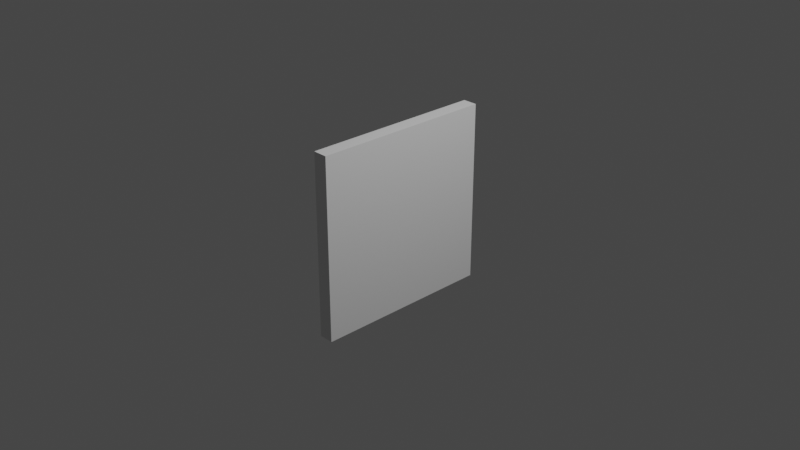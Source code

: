 # Source: Arrow_Wall.blend  (saved by Blender 2.93.21; exported with 4.5.12 LTS)
import bpy
from mathutils import Matrix  # noqa: F401  (used for matrix-valued properties, if any)

bpy.ops.wm.read_factory_settings(use_empty=True)
scene = bpy.context.scene
scene.name = 'Scene'

# ---- collections
col_collection = bpy.data.collections.new('Collection'); scene.collection.children.link(col_collection)

# ---- world
world_world = bpy.data.worlds.new('World'); scene.world = world_world
world_world.use_nodes = True; world_world.node_tree.nodes.clear()
_N = world_world.node_tree.nodes; _L = world_world.node_tree.links
n0 = _N.new('ShaderNodeOutputWorld'); n0.name = 'World Output'; n0.location = (300, 300)
n1 = _N.new('ShaderNodeBackground'); n1.name = 'Background'; n1.location = (10, 300)
n1.inputs[0].default_value = (0.05088, 0.05088, 0.05088, 1.0)
_L.new(n1.outputs[0], n0.inputs[0])
n0.is_active_output = True
world_world.color = (0.05088, 0.05088, 0.05088)
world_world.use_sun_shadow = False
world_world.sun_shadow_jitter_overblur = 0.0

# ---- cameras
cam_camera = bpy.data.cameras.new('Camera')
cam_camera.clip_end = 100.0
cam_camera.ortho_scale = 7.314

# ---- lights
light_light = bpy.data.lights.new('Light', 'POINT')
light_light.transmission_factor = 0.0
light_light.energy = 1000.0
light_light.shadow_soft_size = 0.1
light_light.shadow_maximum_resolution = 0.006
light_light.use_absolute_resolution = True

# ---- meshes
me_cube_002 = bpy.data.meshes.new('Cube.002')
me_cube_002.from_pydata([(-0.08, -1.0, -1.0), (-0.08, -1.0, 1.0), (-0.08, 1.0, -1.0), (-0.08, 1.0, 1.0), (0.08, -1.0, -1.0), (0.08, -1.0, 1.0), (0.08, 1.0, -1.0), (0.08, 1.0, 1.0), (0.02655, -0.6, -0.7365), (0.02655, -0.7365, -0.6), (0.02655, -0.4635, -0.6), (0.02655, -0.6, -0.4635), (0.02655, -5.96e-08, -0.1365), (0.02655, -0.1365, -5.96e-08), (0.02655, 0.1365, 0.0), (0.02655, 0.0, 0.1365), (0.02655, 0.0, 0.4635), (0.02655, -0.1365, 0.6), (0.02655, 0.1365, 0.6), (0.02655, 0.0, 0.7365), (0.02655, 0.0, -0.7365), (0.02655, -0.1365, -0.6), (0.02655, 0.1365, -0.6), (0.02655, 0.0, -0.4635), (0.02655, 0.6, -0.1365), (0.02655, 0.4635, 0.0), (0.02655, 0.7365, 0.0), (0.02655, 0.6, 0.1365), (0.02655, 0.6, 0.4635), (0.02655, 0.4635, 0.6), (0.02655, 0.7365, 0.6), (0.02655, 0.6, 0.7365), (0.02655, 0.6, -0.7365), (0.02655, 0.4635, -0.6), (0.02655, 0.7365, -0.6), (0.02655, 0.6, -0.4635), (0.02655, -0.6, -0.1365), (0.02655, -0.7365, 0.0), (0.02655, -0.4635, 0.0), (0.02655, -0.6, 0.1365), (0.02655, -0.6, 0.4635), (0.02655, -0.7365, 0.6), (0.02655, -0.4635, 0.6), (0.02655, -0.6, 0.7365), (-0.08, 0.6, -0.1569), (-0.06558, 0.6, -0.1365), (-0.06558, 0.7365, 0.0), (-0.08, 0.7569, -2.421e-08), (-0.08, 0.6, 0.1569), (-0.06558, 0.6, 0.1365), (-0.06558, 0.4635, 0.0), (-0.08, 0.4431, 7.451e-09), (-0.08, 0.6785, 0.6785), (-0.06558, 0.6683, 0.6683), (-0.08, 0.6, 0.7569), (-0.06558, 0.6, 0.7365), (-0.06558, -0.7365, -0.6), (-0.08, -0.7569, -0.6), (-0.08, -0.7569, 0.0), (-0.06558, -0.7365, 0.0), (-0.06558, -0.7365, 0.6), (-0.08, -0.7569, 0.6), (-0.08, 0.7569, 0.6), (-0.06558, 0.7365, 0.6), (-0.06558, -0.6, 0.1365), (-0.08, -0.6, 0.1569), (-0.06558, 0.4635, 0.6), (-0.08, 0.4431, 0.6), (-0.08, -0.6, -0.1569), (-0.06558, -0.6, -0.1365), (-0.08, -0.6, -0.4431), (-0.06558, -0.6, -0.4635), (-0.08, -0.6, 0.4431), (-0.06558, -0.6, 0.4635), (-0.06558, -0.6683, -0.6683), (-0.08, -0.6785, -0.6785), (-0.06558, 0.6, 0.4635), (-0.08, 0.6, 0.4431), (-0.08, -0.6, 0.7569), (-0.06558, -0.6, 0.7365), (-0.08, 9.313e-10, 0.1569), (-0.06558, 0.0, 0.1365), (-0.06558, 0.0, 0.4635), (-0.08, 1.863e-09, 0.4431), (-0.06558, -0.1365, -5.96e-08), (-0.08, -0.1569, -5.589e-08), (-0.06558, -0.4635, 0.0), (-0.08, -0.4431, -3.717e-09), (-0.08, -0.1569, 0.6), (-0.06558, -0.1365, 0.6), (-0.06558, -0.4635, 0.6), (-0.08, -0.4431, 0.6), (-0.08, 0.1569, 0.6), (-0.06558, 0.1365, 0.6), (-0.08, 8.382e-09, 0.7569), (-0.06558, 0.0, 0.7365), (-0.06558, 0.6, -0.4635), (-0.08, 0.6, -0.4431), (-0.08, 0.7569, -0.6), (-0.06558, 0.7365, -0.6), (-0.06558, 0.4635, -0.6), (-0.08, 0.4431, -0.6), (-0.08, 0.6, -0.7569), (-0.06558, 0.6, -0.7365), (-0.08, -0.6, -0.7569), (-0.06558, -0.6, -0.7365), (-0.06558, -0.4635, -0.6), (-0.08, -0.4431, -0.6), (-0.08, -0.1569, -0.6), (-0.06558, -0.1365, -0.6), (-0.06558, 0.0, -0.4635), (-0.08, -3.717e-09, -0.4431), (-0.06558, -5.96e-08, -0.1365), (-0.08, -5.589e-08, -0.1569), (-0.08, 0.1569, -0.6), (-0.06558, 0.1365, -0.6), (-0.08, 0.1569, 1.863e-09), (-0.06558, 0.1365, 0.0), (-0.08, -9.313e-10, -0.7569), (-0.06558, 0.0, -0.7365), (0.04462, -0.6, -0.6842), (0.02655, -0.6, -0.7365), (0.02655, -0.7365, -0.6), (0.04462, -0.6842, -0.6), (0.04462, -0.5158, -0.6), (0.02655, -0.4635, -0.6), (0.04462, -0.6, -0.5158), (0.02655, -0.6, -0.4635), (0.04462, -6.519e-08, -0.08418), (0.02655, -5.96e-08, -0.1365), (0.02655, -0.1365, -5.96e-08), (0.04462, -0.08418, -6.706e-08), (0.04462, 0.08418, 0.0), (0.02655, 0.1365, 0.0), (0.04462, -1.863e-09, 0.08418), (0.02655, 0.0, 0.1365), (0.04462, -1.118e-08, 0.5158), (0.02655, 0.0, 0.4635), (0.02655, -0.1365, 0.6), (0.04462, -0.08418, 0.6), (0.04462, 0.08418, 0.6), (0.02655, 0.1365, 0.6), (0.04462, -1.304e-08, 0.6842), (0.02655, 0.0, 0.7365), (0.04462, -1.863e-09, -0.6842), (0.02655, 0.0, -0.7365), (0.02655, -0.1365, -0.6), (0.04462, -0.08418, -0.6), (0.04462, 0.08418, -0.6), (0.02655, 0.1365, -0.6), (0.04462, -3.725e-09, -0.5158), (0.02655, 0.0, -0.4635), (0.04462, 0.6, -0.08418), (0.02655, 0.6, -0.1365), (0.02655, 0.4635, 0.0), (0.04462, 0.5158, -1.49e-08), (0.04462, 0.6842, -1.676e-08), (0.02655, 0.7365, 0.0), (0.04462, 0.6, 0.08418), (0.02655, 0.6, 0.1365), (0.04462, 0.6, 0.5158), (0.02655, 0.6, 0.4635), (0.02655, 0.4635, 0.6), (0.04462, 0.5158, 0.6), (0.04462, 0.6842, 0.6), (0.02655, 0.7365, 0.6), (0.04462, 0.6, 0.6842), (0.02655, 0.6, 0.7365), (0.04462, 0.6, -0.6842), (0.02655, 0.6, -0.7365), (0.02655, 0.4635, -0.6), (0.04462, 0.5158, -0.6), (0.04462, 0.6842, -0.6), (0.02655, 0.7365, -0.6), (0.04462, 0.6, -0.5158), (0.02655, 0.6, -0.4635), (0.04462, -0.6, -0.08418), (0.02655, -0.6, -0.1365), (0.02655, -0.7365, 0.0), (0.04462, -0.6842, 1.863e-09), (0.04462, -0.5158, 3.725e-09), (0.02655, -0.4635, 0.0), (0.04462, -0.6, 0.08418), (0.02655, -0.6, 0.1365), (0.04462, -0.6, 0.5158), (0.02655, -0.6, 0.4635), (0.02655, -0.7365, 0.6), (0.04462, -0.6842, 0.6), (0.04462, -0.5158, 0.6), (0.02655, -0.4635, 0.6), (0.04462, -0.6, 0.6842), (0.02655, -0.6, 0.7365)], [], [(25, 24, 45, 50), (55, 31, 29, 66), (67, 77, 48, 51, 44, 97, 101, 114, 111, 113, 116, 80, 85, 87, 65, 72, 91, 88, 83, 92), (2, 3, 7, 6), (6, 7, 5, 4), (4, 5, 1, 0), (2, 6, 4, 0), (7, 3, 1, 5), (73, 40, 42, 90), (28, 29, 162, 161), (64, 39, 37, 59), (110, 23, 21, 109), (9, 8, 105, 74, 56), (17, 16, 82, 89), (12, 13, 130, 129), (95, 19, 17, 89), (119, 20, 22, 115), (14, 15, 81, 117), (34, 35, 96, 99), (29, 31, 167, 162), (82, 16, 18, 93), (13, 12, 112, 84), (18, 19, 95, 93), (112, 12, 14, 117), (8, 9, 122, 121), (22, 23, 110, 115), (21, 20, 119, 109), (49, 27, 25, 50), (164, 160, 163, 166), (26, 27, 49, 46), (101, 102, 98, 97, 44, 47, 48, 77, 62, 52, 3, 2, 0, 75, 104, 107, 70, 68, 87, 85, 113, 111, 108, 118, 114), (30, 31, 55, 53, 63), (91, 78, 61, 72, 65, 58, 68, 70, 57, 75, 0, 1, 3, 52, 54, 67, 92, 94, 88), (9, 11, 127, 122), (69, 36, 38, 86), (38, 39, 64, 86), (71, 11, 9, 56), (96, 35, 33, 100), (43, 42, 189, 191), (105, 8, 10, 106), (33, 32, 103, 100), (103, 32, 34, 99), (29, 28, 76, 66), (25, 27, 159, 154), (79, 43, 41, 60), (10, 11, 71, 106), (37, 36, 69, 59), (81, 15, 13, 84), (76, 28, 30, 63), (42, 43, 79, 90), (41, 40, 73, 60), (45, 46, 47, 44), (49, 50, 51, 48), (53, 55, 54, 52), (52, 62, 63, 53), (61, 78, 79, 60), (81, 84, 85, 80), (69, 86, 87, 68), (73, 90, 91, 72), (93, 95, 94, 92), (97, 98, 99, 96), (96, 100, 101, 97), (100, 103, 102, 101), (105, 106, 107, 104), (44, 51, 50, 45), (84, 112, 113, 85), (57, 70, 71, 56), (112, 117, 116, 113), (56, 74, 75, 57), (60, 73, 72, 61), (65, 87, 86, 64), (46, 49, 48, 47), (58, 65, 64, 59), (55, 66, 67, 54), (59, 69, 68, 58), (66, 76, 77, 67), (83, 88, 89, 82), (78, 91, 90, 79), (98, 102, 103, 99), (74, 105, 104, 75), (70, 107, 106, 71), (111, 114, 115, 110), (114, 118, 119, 115), (88, 94, 95, 89), (80, 116, 117, 81), (82, 93, 92, 83), (62, 77, 76, 63), (108, 111, 110, 109), (109, 119, 118, 108), (45, 24, 26, 46), (10, 8, 121, 125), (14, 12, 129, 133), (18, 16, 137, 141), (22, 20, 145, 149), (26, 24, 153, 157), (30, 28, 161, 165), (34, 32, 169, 173), (38, 36, 177, 181), (42, 40, 185, 189), (132, 128, 131, 134), (32, 33, 170, 169), (13, 15, 135, 130), (172, 168, 171, 174), (16, 17, 138, 137), (11, 10, 125, 127), (33, 35, 175, 170), (140, 136, 139, 142), (15, 14, 133, 135), (36, 37, 178, 177), (17, 19, 143, 138), (19, 18, 141, 143), (180, 176, 179, 182), (20, 21, 146, 145), (23, 22, 149, 151), (37, 39, 183, 178), (148, 144, 147, 150), (27, 26, 157, 159), (40, 41, 186, 185), (21, 23, 151, 146), (31, 30, 165, 167), (188, 184, 187, 190), (24, 25, 154, 153), (35, 34, 173, 175), (41, 43, 191, 186), (156, 152, 155, 158), (39, 38, 181, 183), (121, 122, 123, 120), (120, 124, 125, 121), (124, 126, 127, 125), (129, 130, 131, 128), (128, 132, 133, 129), (132, 134, 135, 133), (137, 138, 139, 136), (136, 140, 141, 137), (140, 142, 143, 141), (145, 146, 147, 144), (144, 148, 149, 145), (148, 150, 151, 149), (153, 154, 155, 152), (152, 156, 157, 153), (156, 158, 159, 157), (161, 162, 163, 160), (160, 164, 165, 161), (164, 166, 167, 165), (169, 170, 171, 168), (168, 172, 173, 169), (172, 174, 175, 173), (177, 178, 179, 176), (176, 180, 181, 177), (180, 182, 183, 181), (185, 186, 187, 184), (184, 188, 189, 185), (188, 190, 191, 189), (122, 127, 126, 123), (130, 135, 134, 131), (138, 143, 142, 139), (146, 151, 150, 147), (154, 159, 158, 155), (162, 167, 166, 163), (170, 175, 174, 171), (178, 183, 182, 179), (186, 191, 190, 187), (124, 120, 123, 126)])
_uv = me_cube_002.uv_layers.new(name='UVMap')
_uv.uv.foreach_set('vector', [0.625, 0.75, 0.375, 0.75, 0.375, 0.8693, 0.625, 0.8693, 0.7443, 0.5, 0.625, 0.5, 0.625, 0.75, 0.7443, 0.75, 0.575, 0.1804, 0.5554, 0.2, 0.5196, 0.2, 0.5, 0.1804, 0.4804, 0.2, 0.4446, 0.2, 0.425, 0.1804, 0.425, 0.1446, 0.4446, 0.125, 0.4804, 0.125, 0.5, 0.1446, 0.5196, 0.125, 0.5, 0.1054, 0.5, 0.06962, 0.5196, 0.05, 0.5554, 0.05, 0.575, 0.06962, 0.575, 0.1054, 0.5554, 0.125, 0.575, 0.1446, 0.375, 0.25, 0.625, 0.25, 0.625, 0.5, 0.375, 0.5, 0.375, 0.5, 0.625, 0.5, 0.625, 0.75, 0.375, 0.75, 0.375, 0.75, 0.625, 0.75, 0.625, 1.0, 0.375, 1.0, 0.125, 0.5, 0.375, 0.5, 0.375, 0.75, 0.125, 0.75, 0.625, 0.5, 0.875, 0.5, 0.875, 0.75, 0.625, 0.75, 0.2557, 0.75, 0.375, 0.75, 0.375, 0.5, 0.2557, 0.5, 0.375, 0.75, 0.625, 0.75, 0.625, 0.75, 0.375, 0.75, 0.7443, 0.5, 0.625, 0.5, 0.625, 0.75, 0.7443, 0.75, 0.7443, 0.5, 0.625, 0.5, 0.625, 0.75, 0.7443, 0.75, 0.625, 0.75, 0.375, 0.75, 0.375, 0.8693, 0.5, 0.8693, 0.625, 0.8693, 0.625, 0.75, 0.375, 0.75, 0.375, 0.8693, 0.625, 0.8693, 0.375, 0.75, 0.625, 0.75, 0.625, 0.75, 0.375, 0.75, 0.7443, 0.5, 0.625, 0.5, 0.625, 0.75, 0.7443, 0.75, 0.2557, 0.75, 0.375, 0.75, 0.375, 0.5, 0.2557, 0.5, 0.375, 0.5, 0.625, 0.5, 0.625, 0.3807, 0.375, 0.3807, 0.375, 0.5, 0.625, 0.5, 0.625, 0.3807, 0.375, 0.3807, 0.625, 0.75, 0.625, 0.5, 0.625, 0.5, 0.625, 0.75, 0.2557, 0.75, 0.375, 0.75, 0.375, 0.5, 0.2557, 0.5, 0.625, 0.75, 0.375, 0.75, 0.375, 0.8693, 0.625, 0.8693, 0.375, 0.5, 0.625, 0.5, 0.625, 0.3807, 0.375, 0.3807, 0.2557, 0.75, 0.375, 0.75, 0.375, 0.5, 0.2557, 0.5, 0.375, 0.75, 0.625, 0.75, 0.625, 0.75, 0.375, 0.75, 0.375, 0.5, 0.625, 0.5, 0.625, 0.3807, 0.375, 0.3807, 0.625, 0.75, 0.375, 0.75, 0.375, 0.8693, 0.625, 0.8693, 0.7443, 0.5, 0.625, 0.5, 0.625, 0.75, 0.7443, 0.75, 0.4229, 0.5479, 0.4229, 0.7021, 0.5771, 0.7021, 0.5771, 0.5479, 0.375, 0.5, 0.625, 0.5, 0.625, 0.3807, 0.375, 0.3807, 0.425, 0.1804, 0.4054, 0.2, 0.425, 0.2196, 0.4446, 0.2, 0.4804, 0.2, 0.5, 0.2196, 0.5196, 0.2, 0.5554, 0.2, 0.575, 0.2196, 0.5848, 0.2098, 0.625, 0.25, 0.375, 0.25, 0.375, 0.0, 0.4152, 0.04019, 0.4054, 0.05, 0.425, 0.06962, 0.4446, 0.05, 0.4804, 0.05, 0.5, 0.06962, 0.5, 0.1054, 0.4804, 0.125, 0.4446, 0.125, 0.425, 0.1054, 0.4054, 0.125, 0.425, 0.1446, 0.375, 0.5, 0.625, 0.5, 0.625, 0.3807, 0.5, 0.3807, 0.375, 0.3807, 0.575, 0.06962, 0.5946, 0.05, 0.575, 0.03038, 0.5554, 0.05, 0.5196, 0.05, 0.5, 0.03038, 0.4804, 0.05, 0.4446, 0.05, 0.425, 0.03038, 0.4152, 0.04019, 0.375, 0.0, 0.625, 0.0, 0.625, 0.25, 0.5848, 0.2098, 0.5946, 0.2, 0.575, 0.1804, 0.575, 0.1446, 0.5946, 0.125, 0.575, 0.1054, 0.625, 0.75, 0.625, 0.5, 0.625, 0.5, 0.625, 0.75, 0.2557, 0.75, 0.375, 0.75, 0.375, 0.5, 0.2557, 0.5, 0.375, 0.5, 0.625, 0.5, 0.625, 0.3807, 0.375, 0.3807, 0.7443, 0.5, 0.625, 0.5, 0.625, 0.75, 0.7443, 0.75, 0.7443, 0.5, 0.625, 0.5, 0.625, 0.75, 0.7443, 0.75, 0.625, 0.5, 0.375, 0.5, 0.375, 0.5, 0.625, 0.5, 0.2557, 0.75, 0.375, 0.75, 0.375, 0.5, 0.2557, 0.5, 0.625, 0.75, 0.375, 0.75, 0.375, 0.8693, 0.625, 0.8693, 0.2557, 0.75, 0.375, 0.75, 0.375, 0.5, 0.2557, 0.5, 0.625, 0.75, 0.375, 0.75, 0.375, 0.8693, 0.625, 0.8693, 0.625, 0.75, 0.625, 0.5, 0.625, 0.5, 0.625, 0.75, 0.7443, 0.5, 0.625, 0.5, 0.625, 0.75, 0.7443, 0.75, 0.375, 0.5, 0.625, 0.5, 0.625, 0.3807, 0.375, 0.3807, 0.625, 0.75, 0.375, 0.75, 0.375, 0.8693, 0.625, 0.8693, 0.7443, 0.5, 0.625, 0.5, 0.625, 0.75, 0.7443, 0.75, 0.2557, 0.75, 0.375, 0.75, 0.375, 0.5, 0.2557, 0.5, 0.375, 0.5, 0.625, 0.5, 0.625, 0.3807, 0.375, 0.3807, 0.625, 0.75, 0.375, 0.75, 0.375, 0.8693, 0.625, 0.8693, 0.4829, 0.2, 0.5, 0.2171, 0.5, 0.2196, 0.4804, 0.2, 0.5171, 0.2, 0.5, 0.1829, 0.5, 0.1804, 0.5196, 0.2, 0.5835, 0.2085, 0.5921, 0.2, 0.5946, 0.2, 0.5848, 0.2098, 0.5848, 0.2098, 0.575, 0.2196, 0.575, 0.2171, 0.5835, 0.2085, 0.575, 0.03038, 0.5946, 0.05, 0.5921, 0.05, 0.575, 0.03293, 0.5171, 0.125, 0.5, 0.1079, 0.5, 0.1054, 0.5196, 0.125, 0.4829, 0.05, 0.5, 0.06707, 0.5, 0.06962, 0.4804, 0.05, 0.5579, 0.05, 0.575, 0.06707, 0.575, 0.06962, 0.5554, 0.05, 0.575, 0.1421, 0.5921, 0.125, 0.5946, 0.125, 0.575, 0.1446, 0.4446, 0.2, 0.425, 0.2196, 0.425, 0.2171, 0.4421, 0.2, 0.4421, 0.2, 0.425, 0.1829, 0.425, 0.1804, 0.4446, 0.2, 0.425, 0.1829, 0.4079, 0.2, 0.4054, 0.2, 0.425, 0.1804, 0.4079, 0.05, 0.425, 0.06707, 0.425, 0.06962, 0.4054, 0.05, 0.4804, 0.2, 0.5, 0.1804, 0.5, 0.1829, 0.4829, 0.2, 0.5, 0.1079, 0.4829, 0.125, 0.4804, 0.125, 0.5, 0.1054, 0.425, 0.03038, 0.4446, 0.05, 0.4421, 0.05, 0.425, 0.03293, 0.4829, 0.125, 0.5, 0.1421, 0.5, 0.1446, 0.4804, 0.125, 0.425, 0.03293, 0.4165, 0.04147, 0.4152, 0.04019, 0.425, 0.03038, 0.575, 0.03293, 0.5579, 0.05, 0.5554, 0.05, 0.575, 0.03038, 0.5196, 0.05, 0.5, 0.06962, 0.5, 0.06707, 0.5171, 0.05, 0.5, 0.2171, 0.5171, 0.2, 0.5196, 0.2, 0.5, 0.2196, 0.5, 0.03038, 0.5196, 0.05, 0.5171, 0.05, 0.5, 0.03293, 0.5921, 0.2, 0.575, 0.1829, 0.575, 0.1804, 0.5946, 0.2, 0.5, 0.03293, 0.4829, 0.05, 0.4804, 0.05, 0.5, 0.03038, 0.575, 0.1829, 0.5579, 0.2, 0.5554, 0.2, 0.575, 0.1804, 0.5554, 0.125, 0.575, 0.1054, 0.575, 0.1079, 0.5579, 0.125, 0.5946, 0.05, 0.575, 0.06962, 0.575, 0.06707, 0.5921, 0.05, 0.425, 0.2196, 0.4054, 0.2, 0.4079, 0.2, 0.425, 0.2171, 0.4165, 0.04147, 0.4079, 0.05, 0.4054, 0.05, 0.4152, 0.04019, 0.4446, 0.05, 0.425, 0.06962, 0.425, 0.06707, 0.4421, 0.05, 0.4446, 0.125, 0.425, 0.1446, 0.425, 0.1421, 0.4421, 0.125, 0.425, 0.1446, 0.4054, 0.125, 0.4079, 0.125, 0.425, 0.1421, 0.575, 0.1054, 0.5946, 0.125, 0.5921, 0.125, 0.575, 0.1079, 0.5196, 0.125, 0.5, 0.1446, 0.5, 0.1421, 0.5171, 0.125, 0.5579, 0.125, 0.575, 0.1421, 0.575, 0.1446, 0.5554, 0.125, 0.575, 0.2196, 0.5554, 0.2, 0.5579, 0.2, 0.575, 0.2171, 0.425, 0.1054, 0.4446, 0.125, 0.4421, 0.125, 0.425, 0.1079, 0.425, 0.1079, 0.4079, 0.125, 0.4054, 0.125, 0.425, 0.1054, 0.2557, 0.75, 0.375, 0.75, 0.375, 0.5, 0.2557, 0.5, 0.375, 0.5, 0.375, 0.75, 0.375, 0.75, 0.375, 0.5, 0.375, 0.5, 0.375, 0.75, 0.375, 0.75, 0.375, 0.5, 0.375, 0.5, 0.375, 0.75, 0.375, 0.75, 0.375, 0.5, 0.375, 0.5, 0.375, 0.75, 0.375, 0.75, 0.375, 0.5, 0.375, 0.5, 0.375, 0.75, 0.375, 0.75, 0.375, 0.5, 0.375, 0.5, 0.375, 0.75, 0.375, 0.75, 0.375, 0.5, 0.375, 0.5, 0.375, 0.75, 0.375, 0.75, 0.375, 0.5, 0.375, 0.5, 0.375, 0.75, 0.375, 0.75, 0.375, 0.5, 0.375, 0.5, 0.375, 0.75, 0.375, 0.75, 0.375, 0.5, 0.4229, 0.5479, 0.4229, 0.7021, 0.5771, 0.7021, 0.5771, 0.5479, 0.375, 0.75, 0.625, 0.75, 0.625, 0.75, 0.375, 0.75, 0.625, 0.75, 0.625, 0.5, 0.625, 0.5, 0.625, 0.75, 0.4229, 0.5479, 0.4229, 0.7021, 0.5771, 0.7021, 0.5771, 0.5479, 0.375, 0.75, 0.625, 0.75, 0.625, 0.75, 0.375, 0.75, 0.625, 0.5, 0.375, 0.5, 0.375, 0.5, 0.625, 0.5, 0.625, 0.75, 0.625, 0.5, 0.625, 0.5, 0.625, 0.75, 0.4229, 0.5479, 0.4229, 0.7021, 0.5771, 0.7021, 0.5771, 0.5479, 0.625, 0.5, 0.375, 0.5, 0.375, 0.5, 0.625, 0.5, 0.375, 0.75, 0.625, 0.75, 0.625, 0.75, 0.375, 0.75, 0.625, 0.75, 0.625, 0.5, 0.625, 0.5, 0.625, 0.75, 0.625, 0.5, 0.375, 0.5, 0.375, 0.5, 0.625, 0.5, 0.4229, 0.5479, 0.4229, 0.7021, 0.5771, 0.7021, 0.5771, 0.5479, 0.375, 0.75, 0.625, 0.75, 0.625, 0.75, 0.375, 0.75, 0.625, 0.5, 0.375, 0.5, 0.375, 0.5, 0.625, 0.5, 0.625, 0.75, 0.625, 0.5, 0.625, 0.5, 0.625, 0.75, 0.4229, 0.5479, 0.4229, 0.7021, 0.5771, 0.7021, 0.5771, 0.5479, 0.625, 0.5, 0.375, 0.5, 0.375, 0.5, 0.625, 0.5, 0.375, 0.75, 0.625, 0.75, 0.625, 0.75, 0.375, 0.75, 0.625, 0.75, 0.625, 0.5, 0.625, 0.5, 0.625, 0.75, 0.625, 0.5, 0.375, 0.5, 0.375, 0.5, 0.625, 0.5, 0.4229, 0.5479, 0.4229, 0.7021, 0.5771, 0.7021, 0.5771, 0.5479, 0.375, 0.75, 0.625, 0.75, 0.625, 0.75, 0.375, 0.75, 0.625, 0.5, 0.375, 0.5, 0.375, 0.5, 0.625, 0.5, 0.625, 0.75, 0.625, 0.5, 0.625, 0.5, 0.625, 0.75, 0.4229, 0.5479, 0.4229, 0.7021, 0.5771, 0.7021, 0.5771, 0.5479, 0.625, 0.5, 0.375, 0.5, 0.375, 0.5, 0.625, 0.5, 0.375, 0.75, 0.625, 0.75, 0.5771, 0.7021, 0.4229, 0.7021, 0.4229, 0.7021, 0.4229, 0.5479, 0.375, 0.5, 0.375, 0.75, 0.4229, 0.5479, 0.5771, 0.5479, 0.625, 0.5, 0.375, 0.5, 0.375, 0.75, 0.625, 0.75, 0.5771, 0.7021, 0.4229, 0.7021, 0.4229, 0.7021, 0.4229, 0.5479, 0.375, 0.5, 0.375, 0.75, 0.4229, 0.5479, 0.5771, 0.5479, 0.625, 0.5, 0.375, 0.5, 0.375, 0.75, 0.625, 0.75, 0.5771, 0.7021, 0.4229, 0.7021, 0.4229, 0.7021, 0.4229, 0.5479, 0.375, 0.5, 0.375, 0.75, 0.4229, 0.5479, 0.5771, 0.5479, 0.625, 0.5, 0.375, 0.5, 0.375, 0.75, 0.625, 0.75, 0.5771, 0.7021, 0.4229, 0.7021, 0.4229, 0.7021, 0.4229, 0.5479, 0.375, 0.5, 0.375, 0.75, 0.4229, 0.5479, 0.5771, 0.5479, 0.625, 0.5, 0.375, 0.5, 0.375, 0.75, 0.625, 0.75, 0.5771, 0.7021, 0.4229, 0.7021, 0.4229, 0.7021, 0.4229, 0.5479, 0.375, 0.5, 0.375, 0.75, 0.4229, 0.5479, 0.5771, 0.5479, 0.625, 0.5, 0.375, 0.5, 0.375, 0.75, 0.625, 0.75, 0.5771, 0.7021, 0.4229, 0.7021, 0.4229, 0.7021, 0.4229, 0.5479, 0.375, 0.5, 0.375, 0.75, 0.4229, 0.5479, 0.5771, 0.5479, 0.625, 0.5, 0.375, 0.5, 0.375, 0.75, 0.625, 0.75, 0.5771, 0.7021, 0.4229, 0.7021, 0.4229, 0.7021, 0.4229, 0.5479, 0.375, 0.5, 0.375, 0.75, 0.4229, 0.5479, 0.5771, 0.5479, 0.625, 0.5, 0.375, 0.5, 0.375, 0.75, 0.625, 0.75, 0.5771, 0.7021, 0.4229, 0.7021, 0.4229, 0.7021, 0.4229, 0.5479, 0.375, 0.5, 0.375, 0.75, 0.4229, 0.5479, 0.5771, 0.5479, 0.625, 0.5, 0.375, 0.5, 0.375, 0.75, 0.625, 0.75, 0.5771, 0.7021, 0.4229, 0.7021, 0.4229, 0.7021, 0.4229, 0.5479, 0.375, 0.5, 0.375, 0.75, 0.4229, 0.5479, 0.5771, 0.5479, 0.625, 0.5, 0.375, 0.5, 0.625, 0.75, 0.625, 0.5, 0.5771, 0.5479, 0.5771, 0.7021, 0.625, 0.75, 0.625, 0.5, 0.5771, 0.5479, 0.5771, 0.7021, 0.625, 0.75, 0.625, 0.5, 0.5771, 0.5479, 0.5771, 0.7021, 0.625, 0.75, 0.625, 0.5, 0.5771, 0.5479, 0.5771, 0.7021, 0.625, 0.75, 0.625, 0.5, 0.5771, 0.5479, 0.5771, 0.7021, 0.625, 0.75, 0.625, 0.5, 0.5771, 0.5479, 0.5771, 0.7021, 0.625, 0.75, 0.625, 0.5, 0.5771, 0.5479, 0.5771, 0.7021, 0.625, 0.75, 0.625, 0.5, 0.5771, 0.5479, 0.5771, 0.7021, 0.625, 0.75, 0.625, 0.5, 0.5771, 0.5479, 0.5771, 0.7021, 0.4229, 0.5479, 0.4229, 0.7021, 0.5771, 0.7021, 0.5771, 0.5479])
me_cube_002.use_remesh_fix_poles = True
me_cube_002.use_remesh_preserve_attributes = False
me_cube_002.update()
me_cube_011 = bpy.data.meshes.new('Cube.011')
me_cube_011.from_pydata([(-1.0, -1.0, -1.0), (-1.0, -1.0, 1.0), (-1.0, 1.0, -1.0), (-1.0, 1.0, 1.0), (1.0, -1.0, -1.0), (1.0, -1.0, 1.0), (1.0, 1.0, -1.0), (1.0, 1.0, 1.0), (-1.0, 7.789, -1.0), (-1.0, 7.789, 1.0), (-1.0, 9.789, -1.0), (-1.0, 9.789, 1.0), (1.0, 7.789, -1.0), (1.0, 7.789, 1.0), (1.0, 9.789, -1.0), (1.0, 9.789, 1.0), (-1.0, 12.18, 3.394), (-1.0, 12.18, 5.394), (-1.0, 14.18, 3.394), (-1.0, 14.18, 5.394), (1.0, 12.18, 3.394), (1.0, 12.18, 5.394), (1.0, 14.18, 3.394), (1.0, 14.18, 5.394), (-1.0, 3.394, -5.394), (-1.0, 3.394, -3.394), (-1.0, 5.394, -5.394), (-1.0, 5.394, -3.394), (1.0, 3.394, -5.394), (1.0, 3.394, -3.394), (1.0, 5.394, -5.394), (1.0, 5.394, -3.394), (-1.0, 12.18, -5.394), (-1.0, 12.18, -3.394), (-1.0, 14.18, -5.394), (-1.0, 14.18, -3.394), (1.0, 12.18, -5.394), (1.0, 12.18, -3.394), (1.0, 14.18, -5.394), (1.0, 14.18, -3.394), (-1.0, 16.58, -1.0), (-1.0, 16.58, 1.0), (-1.0, 18.58, -1.0), (-1.0, 18.58, 1.0), (1.0, 16.58, -1.0), (1.0, 16.58, 1.0), (1.0, 18.58, -1.0), (1.0, 18.58, 1.0), (-1.0, 7.789, -9.789), (-1.0, 7.789, -7.789), (-1.0, 9.789, -9.789), (-1.0, 9.789, -7.789), (1.0, 7.789, -9.789), (1.0, 7.789, -7.789), (1.0, 9.789, -9.789), (1.0, 9.789, -7.789), (-1.0, 3.394, 3.394), (-1.0, 3.394, 5.394), (-1.0, 5.394, 3.394), (-1.0, 5.394, 5.394), (1.0, 3.394, 3.394), (1.0, 3.394, 5.394), (1.0, 5.394, 3.394), (1.0, 5.394, 5.394), (-1.0, 7.789, 7.789), (-1.0, 7.789, 9.789), (-1.0, 9.789, 7.789), (-1.0, 9.789, 9.789), (1.0, 7.789, 7.789), (1.0, 7.789, 9.789), (1.0, 9.789, 7.789), (1.0, 9.789, 9.789)], [], [(0, 1, 3, 2), (2, 3, 7, 6), (6, 7, 5, 4), (4, 5, 1, 0), (2, 6, 4, 0), (7, 3, 1, 5), (8, 9, 11, 10), (10, 11, 15, 14), (14, 15, 13, 12), (12, 13, 9, 8), (10, 14, 12, 8), (15, 11, 9, 13), (16, 17, 19, 18), (18, 19, 23, 22), (22, 23, 21, 20), (20, 21, 17, 16), (18, 22, 20, 16), (23, 19, 17, 21), (24, 25, 27, 26), (26, 27, 31, 30), (30, 31, 29, 28), (28, 29, 25, 24), (26, 30, 28, 24), (31, 27, 25, 29), (32, 33, 35, 34), (34, 35, 39, 38), (38, 39, 37, 36), (36, 37, 33, 32), (34, 38, 36, 32), (39, 35, 33, 37), (40, 41, 43, 42), (42, 43, 47, 46), (46, 47, 45, 44), (44, 45, 41, 40), (42, 46, 44, 40), (47, 43, 41, 45), (48, 49, 51, 50), (50, 51, 55, 54), (54, 55, 53, 52), (52, 53, 49, 48), (50, 54, 52, 48), (55, 51, 49, 53), (56, 57, 59, 58), (58, 59, 63, 62), (62, 63, 61, 60), (60, 61, 57, 56), (58, 62, 60, 56), (63, 59, 57, 61), (64, 65, 67, 66), (66, 67, 71, 70), (70, 71, 69, 68), (68, 69, 65, 64), (66, 70, 68, 64), (71, 67, 65, 69)])
_uv = me_cube_011.uv_layers.new(name='UVMap')
_uv.uv.foreach_set('vector', [0.375, 0.0, 0.625, 0.0, 0.625, 0.25, 0.375, 0.25, 0.375, 0.25, 0.625, 0.25, 0.625, 0.5, 0.375, 0.5, 0.375, 0.5, 0.625, 0.5, 0.625, 0.75, 0.375, 0.75, 0.375, 0.75, 0.625, 0.75, 0.625, 1.0, 0.375, 1.0, 0.125, 0.5, 0.375, 0.5, 0.375, 0.75, 0.125, 0.75, 0.625, 0.5, 0.875, 0.5, 0.875, 0.75, 0.625, 0.75, 0.375, 0.0, 0.625, 0.0, 0.625, 0.25, 0.375, 0.25, 0.375, 0.25, 0.625, 0.25, 0.625, 0.5, 0.375, 0.5, 0.375, 0.5, 0.625, 0.5, 0.625, 0.75, 0.375, 0.75, 0.375, 0.75, 0.625, 0.75, 0.625, 1.0, 0.375, 1.0, 0.125, 0.5, 0.375, 0.5, 0.375, 0.75, 0.125, 0.75, 0.625, 0.5, 0.875, 0.5, 0.875, 0.75, 0.625, 0.75, 0.375, 0.0, 0.625, 0.0, 0.625, 0.25, 0.375, 0.25, 0.375, 0.25, 0.625, 0.25, 0.625, 0.5, 0.375, 0.5, 0.375, 0.5, 0.625, 0.5, 0.625, 0.75, 0.375, 0.75, 0.375, 0.75, 0.625, 0.75, 0.625, 1.0, 0.375, 1.0, 0.125, 0.5, 0.375, 0.5, 0.375, 0.75, 0.125, 0.75, 0.625, 0.5, 0.875, 0.5, 0.875, 0.75, 0.625, 0.75, 0.375, 0.0, 0.625, 0.0, 0.625, 0.25, 0.375, 0.25, 0.375, 0.25, 0.625, 0.25, 0.625, 0.5, 0.375, 0.5, 0.375, 0.5, 0.625, 0.5, 0.625, 0.75, 0.375, 0.75, 0.375, 0.75, 0.625, 0.75, 0.625, 1.0, 0.375, 1.0, 0.125, 0.5, 0.375, 0.5, 0.375, 0.75, 0.125, 0.75, 0.625, 0.5, 0.875, 0.5, 0.875, 0.75, 0.625, 0.75, 0.375, 0.0, 0.625, 0.0, 0.625, 0.25, 0.375, 0.25, 0.375, 0.25, 0.625, 0.25, 0.625, 0.5, 0.375, 0.5, 0.375, 0.5, 0.625, 0.5, 0.625, 0.75, 0.375, 0.75, 0.375, 0.75, 0.625, 0.75, 0.625, 1.0, 0.375, 1.0, 0.125, 0.5, 0.375, 0.5, 0.375, 0.75, 0.125, 0.75, 0.625, 0.5, 0.875, 0.5, 0.875, 0.75, 0.625, 0.75, 0.375, 0.0, 0.625, 0.0, 0.625, 0.25, 0.375, 0.25, 0.375, 0.25, 0.625, 0.25, 0.625, 0.5, 0.375, 0.5, 0.375, 0.5, 0.625, 0.5, 0.625, 0.75, 0.375, 0.75, 0.375, 0.75, 0.625, 0.75, 0.625, 1.0, 0.375, 1.0, 0.125, 0.5, 0.375, 0.5, 0.375, 0.75, 0.125, 0.75, 0.625, 0.5, 0.875, 0.5, 0.875, 0.75, 0.625, 0.75, 0.375, 0.0, 0.625, 0.0, 0.625, 0.25, 0.375, 0.25, 0.375, 0.25, 0.625, 0.25, 0.625, 0.5, 0.375, 0.5, 0.375, 0.5, 0.625, 0.5, 0.625, 0.75, 0.375, 0.75, 0.375, 0.75, 0.625, 0.75, 0.625, 1.0, 0.375, 1.0, 0.125, 0.5, 0.375, 0.5, 0.375, 0.75, 0.125, 0.75, 0.625, 0.5, 0.875, 0.5, 0.875, 0.75, 0.625, 0.75, 0.375, 0.0, 0.625, 0.0, 0.625, 0.25, 0.375, 0.25, 0.375, 0.25, 0.625, 0.25, 0.625, 0.5, 0.375, 0.5, 0.375, 0.5, 0.625, 0.5, 0.625, 0.75, 0.375, 0.75, 0.375, 0.75, 0.625, 0.75, 0.625, 1.0, 0.375, 1.0, 0.125, 0.5, 0.375, 0.5, 0.375, 0.75, 0.125, 0.75, 0.625, 0.5, 0.875, 0.5, 0.875, 0.75, 0.625, 0.75, 0.375, 0.0, 0.625, 0.0, 0.625, 0.25, 0.375, 0.25, 0.375, 0.25, 0.625, 0.25, 0.625, 0.5, 0.375, 0.5, 0.375, 0.5, 0.625, 0.5, 0.625, 0.75, 0.375, 0.75, 0.375, 0.75, 0.625, 0.75, 0.625, 1.0, 0.375, 1.0, 0.125, 0.5, 0.375, 0.5, 0.375, 0.75, 0.125, 0.75, 0.625, 0.5, 0.875, 0.5, 0.875, 0.75, 0.625, 0.75])
me_cube_011.use_remesh_fix_poles = True
me_cube_011.use_remesh_preserve_attributes = False
me_cube_011.update()

# ---- objects
ob_light = bpy.data.objects.new('Light', light_light)
ob_camera = bpy.data.objects.new('Camera', cam_camera)
ob_cube = bpy.data.objects.new('Cube', me_cube_002)
ob_cube_009 = bpy.data.objects.new('Cube.009', me_cube_011)

# ---- transforms, parenting, visibility, modifiers, constraints
ob_light.location = (4.076, 1.005, 5.904)
ob_light.rotation_euler = (0.6503, 0.05522, 1.866)
ob_light.lock_rotations_4d = False
ob_light.empty_display_type = 'ARROWS'
ob_light.color = (0.0, 0.0, 0.0, 0.0)
ob_light.lineart.crease_threshold = 0.0
ob_camera.location = (7.359, -6.926, 4.958)
ob_camera.rotation_euler = (1.109, 0.0, 0.8149)
ob_camera.lock_rotations_4d = False
ob_camera.empty_display_type = 'ARROWS'
ob_camera.color = (0.0, 0.0, 0.0, 0.0)
ob_camera.display_type = 'WIRE'
ob_camera.lineart.crease_threshold = 0.0
ob_cube.location = (0.0, 0.0, 0.0)
ob_cube_009.location = (-0.07, -0.6, -0.6)
ob_cube_009.rotation_euler = (0.7854, -0.0, 0.0)
ob_cube_009.scale = (0.09655, 0.09655, 0.09655)

# ---- collection membership
col_collection.objects.link(ob_light)
col_collection.objects.link(ob_camera)
col_collection.objects.link(ob_cube)
col_collection.objects.link(ob_cube_009)

# ---- scene / render settings (as saved in the file)
scene.camera = ob_camera
scene.frame_start = 1; scene.frame_end = 250; scene.frame_set(1)
scene.render.engine = 'BLENDER_EEVEE_NEXT'
scene.cycles.use_denoising = False
scene.cycles.samples = 128
scene.cycles.sampling_pattern = 'TABULATED_SOBOL'
scene.cycles.use_adaptive_sampling = False
scene.cycles.use_light_tree = False
scene.view_settings.view_transform = 'Filmic'
bpy.context.view_layer.update()
